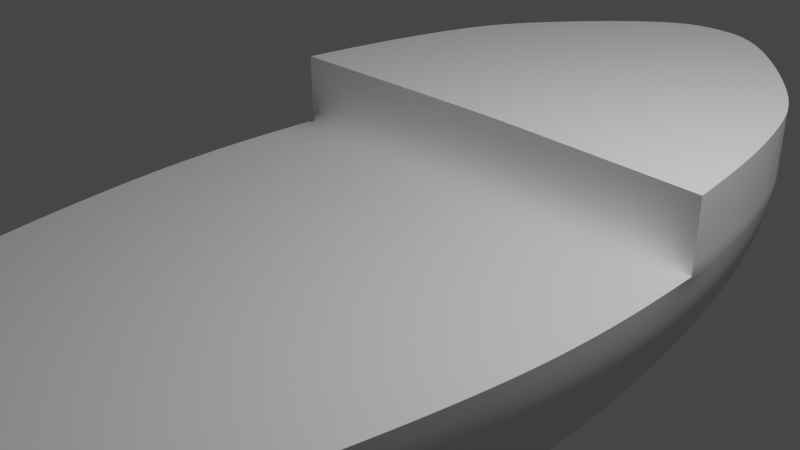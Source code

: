 # Source: Pirate_ship.blend  (saved by Blender 2.90.8; exported with 4.5.12 LTS)
import bpy
from mathutils import Matrix  # noqa: F401  (used for matrix-valued properties, if any)

bpy.ops.wm.read_factory_settings(use_empty=True)
scene = bpy.context.scene
scene.name = 'Scene'

# ---- collections
col_collection = bpy.data.collections.new('Collection'); scene.collection.children.link(col_collection)

# ---- node groups
ng_auto_smooth = bpy.data.node_groups.new('Auto Smooth', 'GeometryNodeTree')
_s = ng_auto_smooth.interface.new_socket(name='Geometry', in_out='OUTPUT', socket_type='NodeSocketGeometry')
_s = ng_auto_smooth.interface.new_socket(name='Geometry', in_out='INPUT', socket_type='NodeSocketGeometry')
_s = ng_auto_smooth.interface.new_socket(name='Angle', in_out='INPUT', socket_type='NodeSocketFloat')
_s.subtype = 'ANGLE'
_s.min_value = 0.0
_s.max_value = 3.142
ng_auto_smooth.is_modifier = True
_N = ng_auto_smooth.nodes; _L = ng_auto_smooth.links
n0 = _N.new('NodeGroupOutput'); n0.name = 'Group Output'; n0.location = (480, -100)
n1 = _N.new('NodeGroupInput'); n1.name = 'Group Input'; n1.location = (-420, -300)
n2 = _N.new('NodeGroupInput'); n2.name = 'Group Input.001'; n2.location = (-60, -100)
n3 = _N.new('GeometryNodeSetShadeSmooth'); n3.name = 'Set Shade Smooth'; n3.location = (120, -100)
n3.domain = 'EDGE'
n4 = _N.new('GeometryNodeSetShadeSmooth'); n4.name = 'Set Shade Smooth.001'; n4.location = (300, -100)
n5 = _N.new('GeometryNodeInputMeshEdgeAngle'); n5.name = 'Edge Angle'; n5.location = (-420, -220)
n6 = _N.new('GeometryNodeInputEdgeSmooth'); n6.name = 'Is Edge Smooth'; n6.location = (-60, -160)
n7 = _N.new('GeometryNodeInputShadeSmooth'); n7.name = 'Is Face Smooth'; n7.location = (-240, -340)
n8 = _N.new('FunctionNodeBooleanMath'); n8.name = 'Boolean Math'; n8.location = (-60, -220)
n9 = _N.new('FunctionNodeCompare'); n9.name = 'Compare'; n9.location = (-240, -180)
n9.operation = 'LESS_EQUAL'
_L.new(n5.outputs[0], n9.inputs[0])
_L.new(n4.outputs[0], n0.inputs[0])
_L.new(n1.outputs[1], n9.inputs[1])
_L.new(n9.outputs[0], n8.inputs[0])
_L.new(n7.outputs[0], n8.inputs[1])
_L.new(n2.outputs[0], n3.inputs[0])
_L.new(n6.outputs[0], n3.inputs[1])
_L.new(n3.outputs[0], n4.inputs[0])
_L.new(n8.outputs[0], n3.inputs[2])
n0.is_active_output = True

# ---- world
world_world = bpy.data.worlds.new('World'); scene.world = world_world
world_world.use_nodes = True; world_world.node_tree.nodes.clear()
_N = world_world.node_tree.nodes; _L = world_world.node_tree.links
n0 = _N.new('ShaderNodeOutputWorld'); n0.name = 'World Output'; n0.location = (300, 300)
n1 = _N.new('ShaderNodeBackground'); n1.name = 'Background'; n1.location = (10, 300)
n1.inputs[0].default_value = (0.05088, 0.05088, 0.05088, 1.0)
_L.new(n1.outputs[0], n0.inputs[0])
n0.is_active_output = True
world_world.color = (0.05088, 0.05088, 0.05088)
world_world.use_sun_shadow = False
world_world.sun_shadow_jitter_overblur = 0.0

# ---- cameras
cam_camera = bpy.data.cameras.new('Camera')
cam_camera.clip_end = 100.0
cam_camera.ortho_scale = 7.314

# ---- lights
light_light = bpy.data.lights.new('Light', 'POINT')
light_light.transmission_factor = 0.0
light_light.energy = 1000.0
light_light.shadow_soft_size = 0.1
light_light.shadow_maximum_resolution = 0.006
light_light.use_absolute_resolution = True

# ---- meshes
me_sphere = bpy.data.meshes.new('Sphere')
me_sphere.from_pydata([(0.0, 1.0, 0.7226), (0.0, 0.9808, 0.2818), (0.0, 0.5809, -1.345), (0.3285, 0.9808, 0.7226), (0.3237, 0.9619, 0.2818), (0.3094, 0.9061, -0.142), (0.2863, 0.8155, -0.5327), (0.2632, 0.7251, -0.8592), (0.2235, 0.5697, -1.345), (0.9858, 0.7071, 0.7226), (0.9683, 0.6935, 0.2818), (0.9167, 0.6533, -0.142), (0.8328, 0.5879, -0.5327), (0.7491, 0.5228, -0.8592), (0.6053, 0.4107, -1.345), (1.145, 0.5556, 0.7226), (1.125, 0.5449, 0.2818), (1.064, 0.5133, -0.142), (0.9655, 0.4619, -0.5327), (0.8672, 0.4107, -0.8592), (0.6981, 0.3227, -1.345), (1.241, 0.3753, 0.2818), (1.174, 0.3536, -0.142), (1.064, 0.3182, -0.5327), (0.9549, 0.2829, -0.8592), (0.767, 0.2223, -1.345), (1.337, 0.1951, 0.7226), (1.313, 0.1913, 0.2818), (1.241, 0.1802, -0.142), (1.125, 0.1622, -0.5327), (1.009, 0.1442, -0.8592), (0.8094, 0.1133, -1.345), (1.362, -3.788e-07, 0.7226), (1.337, -3.937e-07, 0.2818), (1.264, -2.298e-07, -0.142), (1.145, -3.341e-07, -0.5327), (1.027, -3.218e-07, -0.8592), (0.8237, -3.452e-07, -1.345), (1.313, -0.1913, 0.2818), (1.241, -0.1802, -0.142), (1.125, -0.1622, -0.5327), (1.009, -0.1442, -0.8592), (0.8094, -0.1133, -1.345), (1.264, -0.3827, 0.7226), (1.241, -0.3753, 0.2818), (1.174, -0.3536, -0.142), (1.064, -0.3229, -0.5327), (0.9549, -0.3042, -0.8592), (0.767, -0.2737, -1.345), (1.167, -0.5718, 0.7226), (1.146, -0.5637, 0.2818), (1.084, -0.5414, -0.142), (0.9835, -0.5165, -0.5327), (0.8831, -0.4992, -0.8592), (0.7169, -0.4716, -1.345), (0.3285, -0.8542, 0.7226), (0.3237, -0.8153, 0.2818), (0.3094, -0.7813, -0.142), (0.2863, -0.7408, -0.5327), (0.2632, -0.7018, -0.8592), (0.2366, -0.6389, -1.345), (0.0, -0.8735, 0.7226), (0.0, -0.8347, 0.2818), (0.0, -0.8006, -0.142), (0.0, -0.7599, -0.5327), (0.0, -0.7211, -0.8592), (0.0, -0.6577, -1.345), (0.0, 0.9239, -0.142), (0.0, 0.8315, -0.5327), (0.0, 0.7393, -0.8592), (0.0, 0.3484, -1.345), (0.2203, 0.3465, -1.345), (0.0, 0.2528, -1.345), (0.2296, 0.2488, -1.345), (0.0, 0.1423, -1.345), (0.2354, 0.1365, -1.345), (0.0, 0.03754, -1.345), (0.2339, 0.03253, -1.345), (0.0, -0.09997, -1.345), (0.2286, -0.1003, -1.345), (0.0, -0.2782, -1.345), (0.226, -0.2766, -1.345), (0.4133, 0.4138, -1.345), (0.676, -0.768, 0.2818), (0.0, -0.4783, -1.345), (0.2365, -0.4776, -1.345), (0.6872, -0.8002, 0.7226), (0.4536, -0.6102, -1.345), (0.2802, -0.1835, 0.7226), (0.5362, -0.6615, -0.8592), (0.5896, -0.6962, -0.5327), (1.337, -0.1951, 0.7226), (0.2854, -0.3711, 0.7226), (0.0, -0.3703, 0.7226), (0.0, -0.593, 0.7226), (0.2985, -0.5883, 0.7226), (0.784, 0.2009, 0.7226), (0.8087, 0.005773, 0.7226), (0.0, -0.1827, 0.7226), (0.2556, 0.01155, 0.7226), (0.7328, -0.5801, 0.7226), (0.7747, -0.3769, 0.7226), (0.0, 0.01236, 0.7226), (0.2309, 0.2066, 0.7226), (0.8087, -0.1893, 0.7226), (0.0, 0.2074, 0.7226), (0.4767, -0.4746, -1.345), (0.4965, -0.2751, -1.345), (1.264, 0.3827, 0.7226), (0.519, -0.1068, -1.345), (0.5288, 0.01626, -1.345), (0.5224, 0.1249, -1.345), (0.4983, 0.2355, -1.345), (0.8928, -0.6334, -0.5327), (0.9767, -0.673, -0.142), (0.8092, -0.603, -0.8592), (0.6706, -0.5633, -1.345), (1.046, -0.7279, 0.7226), (1.028, -0.7023, 0.2818), (0.0, 0.4273, -1.345), (0.2214, 0.4169, -1.345), (0.4592, 0.3346, -1.345), (0.6431, -0.7362, -0.142), (0.3285, 0.9808, 1.461), (0.0, 1.0, 1.461), (0.9858, 0.7071, 1.461), (1.145, 0.5556, 1.461), (0.7389, 0.3882, 1.461), (0.6603, 0.5608, 1.461), (0.784, 0.2009, 1.461), (0.5915, 0.7671, 1.461), (0.1972, 0.8271, 1.461), (0.1753, 0.566, 1.461), (0.2309, 0.2066, 1.461), (0.0, 0.2074, 1.461), (0.2137, 0.3938, 1.461), (0.0, 0.3945, 1.461), (1.264, 0.3827, 1.461), (0.0, 0.5667, 1.461), (0.0, 0.8228, 1.461), (1.337, 0.1951, 1.461)], [], [(2, 69, 7, 8), (1, 0, 3, 4), (67, 1, 4, 5), (68, 67, 5, 6), (69, 68, 6, 7), (3, 9, 10, 4), (7, 13, 14, 8), (4, 10, 11, 5), (5, 11, 12, 6), (6, 12, 13, 7), (10, 9, 15, 16), (11, 10, 16, 17), (12, 11, 17, 18), (13, 12, 18, 19), (14, 13, 19, 20), (20, 19, 24, 25), (16, 15, 108, 21), (17, 16, 21, 22), (18, 17, 22, 23), (19, 18, 23, 24), (26, 108, 137, 140), (22, 21, 27, 28), (23, 22, 28, 29), (24, 23, 29, 30), (25, 24, 30, 31), (27, 26, 32, 33), (28, 27, 33, 34), (29, 28, 34, 35), (30, 29, 35, 36), (31, 30, 36, 37), (34, 33, 38, 39), (35, 34, 39, 40), (36, 35, 40, 41), (37, 36, 41, 42), (33, 32, 91, 38), (38, 91, 43, 44), (39, 38, 44, 45), (40, 39, 45, 46), (41, 40, 46, 47), (42, 41, 47, 48), (46, 45, 51, 52), (47, 46, 52, 53), (48, 47, 53, 54), (44, 43, 49, 50), (45, 44, 50, 51), (86, 55, 56, 83), (89, 87, 116, 115), (83, 122, 114, 118), (122, 57, 58, 90), (90, 89, 115, 113), (56, 55, 61, 62), (57, 56, 62, 63), (58, 57, 63, 64), (59, 58, 64, 65), (60, 59, 65, 66), (120, 71, 70, 119), (71, 73, 72, 70), (21, 108, 26, 27), (75, 77, 76, 74), (77, 79, 78, 76), (79, 81, 80, 78), (81, 85, 84, 80), (85, 60, 66, 84), (121, 82, 14, 20), (112, 121, 20, 25), (73, 75, 74, 72), (110, 111, 31, 37), (109, 110, 37, 42), (107, 109, 42, 48), (106, 107, 48, 54), (87, 106, 54, 116), (59, 60, 87, 89), (100, 49, 43, 101), (94, 95, 92, 93), (117, 86, 83, 118), (114, 122, 90, 113), (86, 117, 49, 100), (56, 57, 122, 83), (71, 120, 82, 121), (61, 55, 95, 94), (101, 43, 91, 104), (93, 92, 88, 98), (58, 59, 89, 90), (111, 112, 25, 31), (104, 91, 32, 97), (98, 88, 99, 102), (79, 77, 110, 109), (73, 71, 121, 112), (97, 32, 26, 96), (102, 99, 103, 105), (85, 81, 107, 106), (77, 75, 111, 110), (95, 100, 101, 92), (81, 79, 109, 107), (92, 101, 104, 88), (60, 85, 106, 87), (75, 73, 112, 111), (134, 133, 135, 136), (108, 15, 126, 137), (99, 97, 96, 103), (55, 86, 100, 95), (3, 0, 124, 123), (88, 104, 97, 99), (9, 3, 123, 125), (49, 117, 118, 50), (53, 115, 116, 54), (52, 113, 115, 53), (51, 114, 113, 52), (50, 118, 114, 51), (14, 82, 120, 8), (103, 96, 129, 133), (8, 120, 119, 2), (96, 26, 140, 129), (129, 140, 137, 127), (127, 135, 133, 129), (127, 137, 126, 128), (136, 135, 132, 138), (128, 126, 125, 130), (138, 132, 131, 139), (123, 131, 130, 125), (124, 139, 131, 123), (132, 128, 130, 131), (135, 127, 128, 132), (15, 9, 125, 126), (105, 103, 133, 134)])
me_sphere.polygons.foreach_set('use_smooth', [True] * 125)
_k = {(2, 8): 1.0, (0, 3): 1.0, (8, 14): 1.0, (3, 9): 1.0, (9, 15): 1.0, (14, 20): 1.0, (20, 25): 1.0, (31, 37): 1.0, (26, 32): 1.0, (37, 42): 1.0, (42, 48): 1.0, (48, 54): 1.0, (43, 49): 1.0, (54, 116): 1.0, (49, 117): 1.0, (55, 61): 1.0, (60, 66): 1.0, (55, 86): 1.0, (60, 87): 1.0, (25, 31): 1.0, (15, 108): 1.0, (26, 108): 1.0, (32, 91): 1.0, (43, 91): 1.0, (87, 116): 1.0, (86, 117): 1.0, (123, 124): 1.0, (123, 125): 1.0, (125, 126): 1.0, (129, 133): 1.0, (133, 134): 1.0, (126, 137): 1.0, (129, 140): 1.0, (137, 140): 1.0, (26, 140): 1.0}
me_sphere.attributes.new('crease_edge', 'FLOAT', 'EDGE').data.foreach_set('value', [_k.get((min(e.vertices), max(e.vertices)), 0.0) for e in me_sphere.edges])
_uv = me_sphere.uv_layers.new(name='UVMap')
_uv.uv.foreach_set('vector', [0.75, 0.1875, 0.75, 0.25, 0.7188, 0.25, 0.7188, 0.1875, 0.75, 0.4375, 0.75, 0.5, 0.7188, 0.5, 0.7188, 0.4375, 0.75, 0.375, 0.75, 0.4375, 0.7188, 0.4375, 0.7188, 0.375, 0.75, 0.3125, 0.75, 0.375, 0.7188, 0.375, 0.7188, 0.3125, 0.75, 0.25, 0.75, 0.3125, 0.7188, 0.3125, 0.7188, 0.25, 0.7188, 0.5, 0.625, 0.5, 0.625, 0.4375, 0.7188, 0.4375, 0.7188, 0.25, 0.625, 0.25, 0.625, 0.1875, 0.7188, 0.1875, 0.7188, 0.4375, 0.625, 0.4375, 0.625, 0.375, 0.7188, 0.375, 0.7188, 0.375, 0.625, 0.375, 0.625, 0.3125, 0.7188, 0.3125, 0.7188, 0.3125, 0.625, 0.3125, 0.625, 0.25, 0.7188, 0.25, 0.625, 0.4375, 0.625, 0.5, 0.5937, 0.5, 0.5937, 0.4375, 0.625, 0.375, 0.625, 0.4375, 0.5937, 0.4375, 0.5938, 0.375, 0.625, 0.3125, 0.625, 0.375, 0.5938, 0.375, 0.5937, 0.3125, 0.625, 0.25, 0.625, 0.3125, 0.5937, 0.3125, 0.5937, 0.25, 0.625, 0.1875, 0.625, 0.25, 0.5937, 0.25, 0.5937, 0.1875, 0.5937, 0.1875, 0.5937, 0.25, 0.5625, 0.25, 0.5625, 0.1875, 0.5937, 0.4375, 0.5937, 0.5, 0.5625, 0.5, 0.5625, 0.4375, 0.5938, 0.375, 0.5937, 0.4375, 0.5625, 0.4375, 0.5625, 0.375, 0.5937, 0.3125, 0.5938, 0.375, 0.5625, 0.375, 0.5625, 0.3125, 0.5937, 0.25, 0.5937, 0.3125, 0.5625, 0.3125, 0.5625, 0.25, 0.5312, 0.5, 0.5625, 0.5, 0.5625, 0.5, 0.5312, 0.5, 0.5625, 0.375, 0.5625, 0.4375, 0.5312, 0.4375, 0.5312, 0.375, 0.5625, 0.3125, 0.5625, 0.375, 0.5312, 0.375, 0.5312, 0.3125, 0.5625, 0.25, 0.5625, 0.3125, 0.5312, 0.3125, 0.5312, 0.25, 0.5625, 0.1875, 0.5625, 0.25, 0.5312, 0.25, 0.5312, 0.1875, 0.5312, 0.4375, 0.5312, 0.5, 0.5, 0.5, 0.5, 0.4375, 0.5312, 0.375, 0.5312, 0.4375, 0.5, 0.4375, 0.5, 0.375, 0.5312, 0.3125, 0.5312, 0.375, 0.5, 0.375, 0.5, 0.3125, 0.5312, 0.25, 0.5312, 0.3125, 0.5, 0.3125, 0.5, 0.25, 0.5312, 0.1875, 0.5312, 0.25, 0.5, 0.25, 0.5, 0.1875, 0.5, 0.375, 0.5, 0.4375, 0.4687, 0.4375, 0.4687, 0.375, 0.5, 0.3125, 0.5, 0.375, 0.4687, 0.375, 0.4687, 0.3125, 0.5, 0.25, 0.5, 0.3125, 0.4687, 0.3125, 0.4688, 0.25, 0.5, 0.1875, 0.5, 0.25, 0.4688, 0.25, 0.4687, 0.1875, 0.5, 0.4375, 0.5, 0.5, 0.4687, 0.5, 0.4687, 0.4375, 0.4687, 0.4375, 0.4687, 0.5, 0.4375, 0.5, 0.4375, 0.4375, 0.4687, 0.375, 0.4687, 0.4375, 0.4375, 0.4375, 0.4375, 0.375, 0.4687, 0.3125, 0.4687, 0.375, 0.4375, 0.375, 0.4375, 0.3125, 0.4688, 0.25, 0.4687, 0.3125, 0.4375, 0.3125, 0.4375, 0.25, 0.4687, 0.1875, 0.4688, 0.25, 0.4375, 0.25, 0.4375, 0.1875, 0.4375, 0.3125, 0.4375, 0.375, 0.4119, 0.375, 0.4119, 0.3125, 0.4375, 0.25, 0.4375, 0.3125, 0.4119, 0.3125, 0.4119, 0.25, 0.4375, 0.1875, 0.4375, 0.25, 0.4119, 0.25, 0.4147, 0.1875, 0.4375, 0.4375, 0.4375, 0.5, 0.4119, 0.5, 0.4119, 0.4375, 0.4375, 0.375, 0.4375, 0.4375, 0.4119, 0.4375, 0.4119, 0.375, 0.3297, 0.5, 0.2812, 0.5, 0.2812, 0.4375, 0.3297, 0.4375, 0.3297, 0.25, 0.3436, 0.1875, 0.3856, 0.1875, 0.3781, 0.25, 0.3297, 0.4375, 0.3297, 0.375, 0.3781, 0.375, 0.3781, 0.4375, 0.3297, 0.375, 0.2812, 0.375, 0.2812, 0.3125, 0.3297, 0.3125, 0.3297, 0.3125, 0.3297, 0.25, 0.3781, 0.25, 0.3781, 0.3125, 0.2812, 0.4375, 0.2812, 0.5, 0.25, 0.5, 0.25, 0.4375, 0.2812, 0.375, 0.2812, 0.4375, 0.25, 0.4375, 0.25, 0.375, 0.2812, 0.3125, 0.2812, 0.375, 0.25, 0.375, 0.25, 0.3125, 0.2812, 0.25, 0.2812, 0.3125, 0.25, 0.3125, 0.25, 0.25, 0.3016, 0.1875, 0.2812, 0.25, 0.25, 0.25, 0.2714, 0.1875, 0.6721, 0.1875, 0.6506, 0.1875, 0.6724, 0.1875, 0.6987, 0.1875, 0.6506, 0.1875, 0.6281, 0.1875, 0.6507, 0.1875, 0.6724, 0.1875, 0.5625, 0.4375, 0.5625, 0.5, 0.5312, 0.5, 0.5312, 0.4375, 0.605, 0.1875, 0.5841, 0.1875, 0.6072, 0.1875, 0.6284, 0.1875, 0.3816, 0.1875, 0.36, 0.1875, 0.3361, 0.1875, 0.3578, 0.1875, 0.36, 0.1875, 0.3397, 0.1875, 0.3151, 0.1875, 0.3361, 0.1875, 0.3397, 0.1875, 0.3241, 0.1875, 0.2962, 0.1875, 0.3151, 0.1875, 0.3241, 0.1875, 0.3016, 0.1875, 0.2714, 0.1875, 0.2962, 0.1875, 0.6222, 0.1875, 0.6486, 0.1875, 0.625, 0.1875, 0.5937, 0.1875, 0.5953, 0.1875, 0.6222, 0.1875, 0.5937, 0.1875, 0.5625, 0.1875, 0.6281, 0.1875, 0.605, 0.1875, 0.6284, 0.1875, 0.6507, 0.1875, 0.5421, 0.1875, 0.5681, 0.1875, 0.5312, 0.1875, 0.5, 0.1875, 0.4144, 0.1875, 0.4408, 0.1875, 0.5, 0.1875, 0.4687, 0.1875, 0.3886, 0.1875, 0.4144, 0.1875, 0.4687, 0.1875, 0.4375, 0.1875, 0.3694, 0.1875, 0.3886, 0.1875, 0.4375, 0.1875, 0.4147, 0.1875, 0.3436, 0.1875, 0.3694, 0.1875, 0.4147, 0.1875, 0.3856, 0.1875, 0.2812, 0.25, 0.3016, 0.1875, 0.3436, 0.1875, 0.3297, 0.25, 0.3281, 0.5, 0.375, 0.5, 0.375, 0.5, 0.3281, 0.5, 0.25, 0.5, 0.2812, 0.5, 0.2812, 0.5, 0.25, 0.5, 0.3781, 0.5, 0.3297, 0.5, 0.3297, 0.4375, 0.3781, 0.4375, 0.3781, 0.375, 0.3297, 0.375, 0.3297, 0.3125, 0.3781, 0.3125, 0.3211, 0.5, 0.3609, 0.5, 0.375, 0.5, 0.3281, 0.5, 0.2812, 0.4375, 0.2812, 0.375, 0.3297, 0.375, 0.3297, 0.4375, 0.6506, 0.1875, 0.6721, 0.1875, 0.6486, 0.1875, 0.6222, 0.1875, 0.25, 0.5, 0.2812, 0.5, 0.2812, 0.5, 0.25, 0.5, 0.3281, 0.5, 0.375, 0.5, 0.375, 0.5, 0.3281, 0.5, 0.25, 0.5, 0.2812, 0.5, 0.2812, 0.5, 0.25, 0.5, 0.2812, 0.3125, 0.2812, 0.25, 0.3297, 0.25, 0.3297, 0.3125, 0.5681, 0.1875, 0.5953, 0.1875, 0.5625, 0.1875, 0.5312, 0.1875, 0.3281, 0.5, 0.375, 0.5, 0.375, 0.5, 0.3281, 0.5, 0.25, 0.5, 0.2812, 0.5, 0.2812, 0.5, 0.25, 0.5, 0.36, 0.1875, 0.3816, 0.1875, 0.4408, 0.1875, 0.4144, 0.1875, 0.6281, 0.1875, 0.6506, 0.1875, 0.6222, 0.1875, 0.5953, 0.1875, 0.3281, 0.5, 0.375, 0.5, 0.375, 0.5, 0.3281, 0.5, 0.25, 0.5, 0.2812, 0.5, 0.2813, 0.5, 0.25, 0.5, 0.3241, 0.1875, 0.3397, 0.1875, 0.3886, 0.1875, 0.3694, 0.1875, 0.5841, 0.1875, 0.605, 0.1875, 0.5681, 0.1875, 0.5421, 0.1875, 0.2812, 0.5, 0.3281, 0.5, 0.3281, 0.5, 0.2812, 0.5, 0.3397, 0.1875, 0.36, 0.1875, 0.4144, 0.1875, 0.3886, 0.1875, 0.2812, 0.5, 0.3281, 0.5, 0.3281, 0.5, 0.2812, 0.5, 0.3016, 0.1875, 0.3241, 0.1875, 0.3694, 0.1875, 0.3436, 0.1875, 0.605, 0.1875, 0.6281, 0.1875, 0.5953, 0.1875, 0.5681, 0.1875, 0.25, 0.5, 0.2813, 0.5, 0.2812, 0.5, 0.25, 0.5, 0.5625, 0.5, 0.5937, 0.5, 0.5937, 0.5, 0.5625, 0.5, 0.2812, 0.5, 0.3281, 0.5, 0.3281, 0.5, 0.2813, 0.5, 0.2812, 0.5, 0.3211, 0.5, 0.3281, 0.5, 0.2812, 0.5, 0.7188, 0.5, 0.75, 0.5, 0.75, 0.5, 0.7188, 0.5, 0.2812, 0.5, 0.3281, 0.5, 0.3281, 0.5, 0.2812, 0.5, 0.625, 0.5, 0.7188, 0.5, 0.7188, 0.5, 0.625, 0.5, 0.4119, 0.5, 0.3781, 0.5, 0.3781, 0.4375, 0.4119, 0.4375, 0.4119, 0.25, 0.3781, 0.25, 0.3856, 0.1875, 0.4147, 0.1875, 0.4119, 0.3125, 0.3781, 0.3125, 0.3781, 0.25, 0.4119, 0.25, 0.4119, 0.375, 0.3781, 0.375, 0.3781, 0.3125, 0.4119, 0.3125, 0.4119, 0.4375, 0.3781, 0.4375, 0.3781, 0.375, 0.4119, 0.375, 0.625, 0.1875, 0.6486, 0.1875, 0.6721, 0.1875, 0.7188, 0.1875, 0.2813, 0.5, 0.3281, 0.5, 0.3281, 0.5, 0.2813, 0.5, 0.7188, 0.1875, 0.6721, 0.1875, 0.6987, 0.1875, 0.75, 0.1875, 0.3281, 0.5, 0.375, 0.5, 0.375, 0.5, 0.3281, 0.5, 0.3281, 0.5, 0.375, 0.5, 0.375, 0.5, 0.3281, 0.5, 0.3281, 0.5, 0.2812, 0.5, 0.2813, 0.5, 0.3281, 0.5, 0.3281, 0.5, 0.375, 0.5, 0.375, 0.5, 0.3281, 0.5, 0.25, 0.5, 0.2812, 0.5, 0.2812, 0.5, 0.25, 0.5, 0.3281, 0.5, 0.375, 0.5, 0.375, 0.5, 0.4261, 0.5, 0.25, 0.5, 0.2812, 0.5, 0.4772, 0.5, 0.4834, 0.5, 0.7188, 0.5, 0.4772, 0.5, 0.4261, 0.5, 0.375, 0.5, 0.7812, 0.5, 0.4834, 0.5, 0.4772, 0.5, 0.7188, 0.5, 0.2812, 0.5, 0.3281, 0.5, 0.4261, 0.5, 0.4772, 0.5, 0.2812, 0.5, 0.3281, 0.5, 0.3281, 0.5, 0.2812, 0.5, 0.5937, 0.5, 0.625, 0.5, 0.625, 0.5, 0.5937, 0.5, 0.25, 0.5, 0.2813, 0.5, 0.2813, 0.5, 0.25, 0.5])
me_sphere.use_remesh_fix_poles = True
me_sphere.use_remesh_preserve_attributes = False
me_sphere.use_mirror_vertex_groups = False
me_sphere.update()

# ---- curves / text
cu_rim = bpy.data.curves.new('Rim', 'CURVE')
cu_rim.dimensions = '3D'
_sp = cu_rim.splines.new('POLY'); _sp.points.add(51)
_sp.points.foreach_set('co', [-0.4255, 2.578, 0.0, 0.0, -0.2944, 2.104, 0.0, 0.0, -0.1853, 1.604, 0.0, 0.0, -0.0994, 1.083, 0.0, 0.0, -0.03741, 0.547, 0.0, 0.0, 0.0, 0.0, 0.0, 0.0, 0.01253, -0.5523, 0.0, 0.0, -2.384e-07, -1.105, 0.0, 0.0, -0.03741, -1.652, 0.0, 0.0, -0.09848, -2.19, 0.0, 0.0, -0.178, -2.724, 0.0, 0.0, -0.2707, -3.255, 0.0, 0.0, -0.3757, -3.764, 0.0, 0.0, -0.5021, -4.224, 0.0, 0.0, -0.6951, -4.602, -1.192e-07, 0.0, -0.99, -4.874, -1.192e-07, 0.0, -1.345, -5.073, -1.192e-07, 0.0, -1.709, -5.237, -1.192e-07, 0.0, -2.066, -5.364, -2.384e-07, 0.0, -2.41, -5.443, -2.384e-07, 0.0, -2.746, -5.47, -2.384e-07, 0.0, -3.081, -5.443, -2.384e-07, 0.0, -3.425, -5.364, -2.384e-07, 0.0, -3.782, -5.237, -1.192e-07, 0.0, -4.146, -5.073, -1.192e-07, 0.0, -4.501, -4.874, -1.192e-07, 0.0, -4.796, -4.602, -1.192e-07, 0.0, -4.989, -4.224, 0.0, 0.0, -5.115, -3.764, 0.0, 0.0, -5.22, -3.255, 0.0, 0.0, -5.313, -2.724, 0.0, 0.0, -5.393, -2.19, 0.0, 0.0, -5.454, -1.652, 0.0, 0.0, -5.491, -1.105, 0.0, 0.0, -5.504, -0.5523, 0.0, 0.0, -5.491, 0.0, 0.0, 0.0, -5.454, 0.547, 0.0, 0.0, -5.392, 1.083, 0.0, 0.0, -5.306, 1.604, 0.0, 0.0, -5.197, 2.104, 0.0, 0.0, -5.066, 2.578, 0.0, 0.0, -4.894, 3.04, 0.0, 0.0, -4.585, 3.573, 0.0, 0.0, -4.077, 4.218, 0.0, 0.0, -3.527, 4.77, 0.0, 0.0, -3.094, 5.03, 0.0, 0.0, -2.746, 5.083, 0.0, 0.0, -2.397, 5.03, 0.0, 0.0, -1.965, 4.77, 0.0, 0.0, -1.414, 4.218, 0.0, 0.0, -0.9059, 3.573, 0.0, 0.0, -0.5971, 3.04, 0.0, 0.0])
_sp.points.foreach_set('radius', [3.527, 3.527, 3.527, 3.527, 3.527, 3.527, 3.527, 3.527, 3.527, 3.527, 3.527, 3.527, 3.527, 3.527, 3.527, 3.527, 3.527, 3.527, 3.527, 3.527, 3.527, 3.527, 3.527, 3.527, 3.527, 3.527, 3.527, 3.527, 3.527, 3.527, 3.527, 3.527, 3.527, 3.527, 3.527, 3.527, 3.527, 3.527, 3.527, 3.527, 3.527, 3.527, 3.527, 3.527, 3.527, 3.527, 3.527, 3.527, 3.527, 3.527, 3.527, 3.527])
_sp.order_v = 0
_sp.resolution_v = 0
_sp.use_cyclic_u = True
_sp.use_smooth = False
cu_rim.use_path_clamp = True
cu_rim.fill_mode = 'FULL'

# ---- objects
ob_light = bpy.data.objects.new('Light', light_light)
ob_camera = bpy.data.objects.new('Camera', cam_camera)
ob_sphere = bpy.data.objects.new('Sphere', me_sphere)
ob_rim = bpy.data.objects.new('Rim', cu_rim)
ob_empty = bpy.data.objects.new('Empty', None)

# ---- transforms, parenting, visibility, modifiers, constraints
ob_light.location = (4.076, 1.005, 5.904)
ob_light.rotation_euler = (0.6503, 0.05522, 1.866)
ob_light.lock_rotations_4d = False
ob_light.empty_display_type = 'ARROWS'
ob_light.color = (0.0, 0.0, 0.0, 0.0)
ob_light.lineart.crease_threshold = 0.0
ob_camera.location = (7.359, -6.926, 4.958)
ob_camera.rotation_euler = (1.109, 0.0, 0.8149)
ob_camera.lock_rotations_4d = False
ob_camera.empty_display_type = 'ARROWS'
ob_camera.color = (0.0, 0.0, 0.0, 0.0)
ob_camera.display_type = 'WIRE'
ob_camera.lineart.crease_threshold = 0.0
ob_sphere.location = (0.0, 0.0, -0.7937)
ob_sphere.scale = (2.038, 5.672, 1.109)
ob_sphere.lineart.crease_threshold = 0.0
_m = ob_sphere.modifiers.new('Mirror', 'MIRROR')
_m.use_clip = True
_m = ob_sphere.modifiers.new('Subdivision', 'SUBSURF')
_m.uv_smooth = 'PRESERVE_CORNERS'
_m.render_levels = 3
_m = ob_sphere.modifiers.new('Auto Smooth', 'NODES')
_m.node_group = ng_auto_smooth
_gi = [s.identifier for s in ng_auto_smooth.interface.items_tree if s.item_type == 'SOCKET' and s.in_out == 'INPUT']
_m[_gi[1]] = 0.8412  # Angle
ob_rim.location = (2.746, 0.5338, 0.01313)
ob_rim.lineart.crease_threshold = 0.0
ob_empty.location = (0.0, 0.0, 0.0)
ob_empty.rotation_euler = (0.0, -0.0, 0.01866)
ob_empty.lineart.crease_threshold = 0.0

# ---- collection membership
col_collection.objects.link(ob_light)
col_collection.objects.link(ob_camera)
col_collection.objects.link(ob_sphere)
col_collection.objects.link(ob_rim)
col_collection.objects.link(ob_empty)

# ---- scene / render settings (as saved in the file)
scene.camera = ob_camera
scene.frame_start = 1; scene.frame_end = 250; scene.frame_set(2)
scene.render.engine = 'BLENDER_EEVEE_NEXT'
scene.cycles.use_denoising = False
scene.cycles.samples = 128
scene.cycles.sampling_pattern = 'TABULATED_SOBOL'
scene.cycles.use_adaptive_sampling = False
scene.cycles.use_light_tree = False
scene.view_settings.view_transform = 'Filmic'
bpy.context.view_layer.update()
